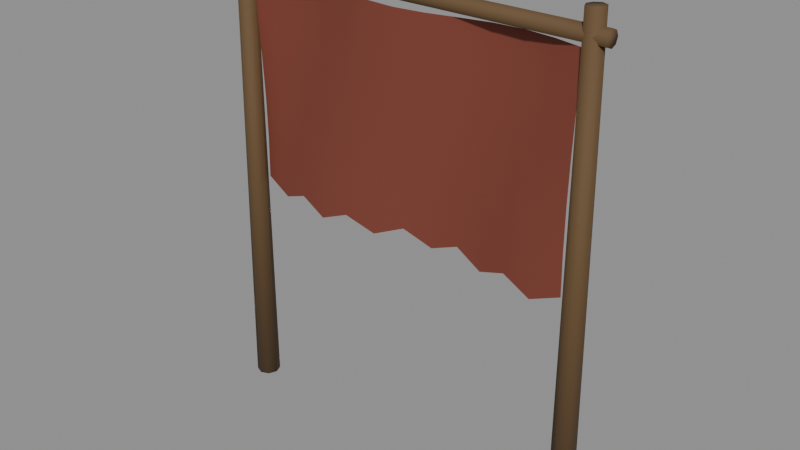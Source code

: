 # Source: banner.blend  (saved by Blender 5.2.45; exported with 4.5.12 LTS)
import bpy
from mathutils import Matrix  # noqa: F401  (used for matrix-valued properties, if any)

bpy.ops.wm.read_factory_settings(use_empty=True)
scene = bpy.context.scene
scene.name = 'Scene'

# ---- materials (node trees are filled in below, after node groups)
mat_banner_vcol = bpy.data.materials.new('Banner-vcol')
mat_banner_vcol.diffuse_color = (1.0, 1.0, 1.0, 1.0)

# ---- material node trees
mat_banner_vcol.use_nodes = True; mat_banner_vcol.node_tree.nodes.clear()
_N = mat_banner_vcol.node_tree.nodes; _L = mat_banner_vcol.node_tree.links
n0 = _N.new('ShaderNodeBsdfPrincipled'); n0.name = 'Principled BSDF'; n0.location = (-200, 100)
n0.inputs[2].default_value = 0.8
n0.inputs[10].default_value = 0.005
n1 = _N.new('ShaderNodeOutputMaterial'); n1.name = 'Material Output'; n1.location = (200, 100)
n2 = _N.new('ShaderNodeVertexColor'); n2.name = 'Color Attribute'; n2.location = (0, 0)
n2.layer_name = 'SurfaceColor'
_L.new(n0.outputs[0], n1.inputs[0])
_L.new(n2.outputs[0], n0.inputs[0])
n1.is_active_output = True

# ---- meshes
me_stake = bpy.data.meshes.new('Stake')
me_stake.from_pydata([(-0.7947, 0.0, 0.0), (-0.8108, 0.03887, 0.0001498), (-0.8497, 0.05498, 0.0005114), (-0.8885, 0.03887, 0.000873), (-0.9046, 6.733e-18, 0.001023), (-0.8885, -0.03887, 0.000873), (-0.8497, -0.05498, 0.0005114), (-0.8108, -0.03887, 0.0001498), (-0.7897, 0.0, 2.149), (-0.8014, 0.02827, 2.149), (-0.8297, 0.03998, 2.15), (-0.8579, 0.02827, 2.15), (-0.8696, 4.897e-18, 2.15), (-0.8579, -0.02827, 2.15), (-0.8297, -0.03998, 2.15), (-0.8014, -0.02827, 2.149), (0.9046, 0.0, 0.001023), (0.8885, 0.03887, 0.000873), (0.8497, 0.05498, 0.0005114), (0.8108, 0.03887, 0.0001498), (0.7947, 6.733e-18, 0.0), (0.8108, -0.03887, 0.0001498), (0.8497, -0.05498, 0.0005114), (0.8885, -0.03887, 0.000873), (0.8696, 0.0, 2.15), (0.8579, 0.02827, 2.15), (0.8297, 0.03998, 2.15), (0.8014, 0.02827, 2.149), (0.7897, 4.897e-18, 2.149), (0.8014, -0.02827, 2.149), (0.8297, -0.03998, 2.15), (0.8579, -0.02827, 2.15), (-0.8996, 0.03499, 2.05), (-0.8996, 0.02474, 2.074), (-0.8996, 2.142e-18, 2.085), (-0.8996, -0.02474, 2.074), (-0.8996, -0.03499, 2.05), (-0.8996, -0.02474, 2.025), (-0.8996, -6.427e-18, 2.015), (-0.8996, 0.02474, 2.025), (0.8996, 0.03499, 2.05), (0.8996, 0.02474, 2.074), (0.8996, 2.142e-18, 2.085), (0.8996, -0.02474, 2.074), (0.8996, -0.03499, 2.05), (0.8996, -0.02474, 2.025), (0.8996, -6.427e-18, 2.015), (0.8996, 0.02474, 2.025), (-0.7997, 0.0, 2.0), (-0.6664, 0.03012, 2.0), (-0.5331, 0.04196, 2.0), (-0.3998, 0.02836, 2.0), (-0.2666, -0.002451, 2.0), (-0.1333, -0.03177, 2.0), (0.0, -0.04182, 2.0), (0.1333, -0.0265, 2.0), (0.2666, 0.004893, 2.0), (0.3998, 0.03332, 2.0), (0.5331, 0.04154, 2.0), (0.6664, 0.02456, 2.0), (0.7997, -0.007319, 2.0), (-0.7997, 0.01635, 1.81), (-0.6664, 0.03913, 1.81), (-0.5331, 0.03817, 1.81), (-0.3998, 0.01406, 1.81), (-0.2666, -0.01858, 1.81), (-0.1333, -0.03995, 1.81), (0.0, -0.03709, 1.81), (0.1333, -0.01173, 1.81), (0.2666, 0.02074, 1.81), (0.3998, 0.04064, 1.81), (0.5331, 0.03588, 1.81), (0.6664, 0.009358, 1.81), (0.7997, -0.02284, 1.81), (-0.7997, 0.03012, 1.62), (-0.6664, 0.04196, 1.62), (-0.5331, 0.02836, 1.62), (-0.3998, -0.002451, 1.62), (-0.2666, -0.03177, 1.62), (-0.1333, -0.04182, 1.62), (0.0, -0.0265, 1.62), (0.1333, 0.004893, 1.62), (0.2666, 0.03332, 1.62), (0.3998, 0.04154, 1.62), (0.5331, 0.02456, 1.62), (0.6664, -0.007319, 1.62), (0.7997, -0.03475, 1.62), (-0.7997, 0.03913, 1.43), (-0.6664, 0.03817, 1.43), (-0.5331, 0.01406, 1.43), (-0.3998, -0.01858, 1.43), (-0.2666, -0.03995, 1.43), (-0.1333, -0.03709, 1.43), (0.0, -0.01173, 1.43), (0.1333, 0.02074, 1.43), (0.2666, 0.04064, 1.43), (0.3998, 0.03588, 1.43), (0.5331, 0.009358, 1.43), (0.6664, -0.02284, 1.43), (0.7997, -0.04118, 1.43), (-0.7997, 0.04196, 1.24), (-0.6664, 0.02836, 1.24), (-0.5331, -0.002451, 1.24), (-0.3998, -0.03177, 1.24), (-0.2666, -0.04182, 1.24), (-0.1333, -0.0265, 1.24), (0.0, 0.004893, 1.24), (0.1333, 0.03332, 1.24), (0.2666, 0.04154, 1.24), (0.3998, 0.02456, 1.24), (0.5331, -0.007319, 1.24), (0.6664, -0.03475, 1.24), (0.7997, -0.04111, 1.24), (-0.7997, 0.03817, 1.05), (-0.6664, 0.01406, 0.9951), (-0.5331, -0.01858, 1.05), (-0.3998, -0.03995, 0.9951), (-0.2666, -0.03709, 1.05), (-0.1333, -0.01173, 0.9951), (0.0, 0.02074, 1.05), (0.1333, 0.04064, 0.9951), (0.2666, 0.03588, 1.05), (0.3998, 0.009358, 0.9951), (0.5331, -0.02284, 1.05), (0.6664, -0.04118, 0.9951), (0.7997, -0.03454, 1.05)], [], [(0, 1, 9, 8), (1, 2, 10, 9), (2, 3, 11, 10), (3, 4, 12, 11), (4, 5, 13, 12), (5, 6, 14, 13), (6, 7, 15, 14), (7, 0, 8, 15), (7, 6, 5, 4, 3, 2, 1, 0), (8, 9, 10, 11, 12, 13, 14, 15), (16, 17, 25, 24), (17, 18, 26, 25), (18, 19, 27, 26), (19, 20, 28, 27), (20, 21, 29, 28), (21, 22, 30, 29), (22, 23, 31, 30), (23, 16, 24, 31), (23, 22, 21, 20, 19, 18, 17, 16), (24, 25, 26, 27, 28, 29, 30, 31), (32, 33, 41, 40), (33, 34, 42, 41), (34, 35, 43, 42), (35, 36, 44, 43), (36, 37, 45, 44), (37, 38, 46, 45), (38, 39, 47, 46), (39, 32, 40, 47), (39, 38, 37, 36, 35, 34, 33, 32), (40, 41, 42, 43, 44, 45, 46, 47), (48, 49, 62, 61), (49, 50, 63, 62), (50, 51, 64, 63), (51, 52, 65, 64), (52, 53, 66, 65), (53, 54, 67, 66), (54, 55, 68, 67), (55, 56, 69, 68), (56, 57, 70, 69), (57, 58, 71, 70), (58, 59, 72, 71), (59, 60, 73, 72), (61, 62, 75, 74), (62, 63, 76, 75), (63, 64, 77, 76), (64, 65, 78, 77), (65, 66, 79, 78), (66, 67, 80, 79), (67, 68, 81, 80), (68, 69, 82, 81), (69, 70, 83, 82), (70, 71, 84, 83), (71, 72, 85, 84), (72, 73, 86, 85), (74, 75, 88, 87), (75, 76, 89, 88), (76, 77, 90, 89), (77, 78, 91, 90), (78, 79, 92, 91), (79, 80, 93, 92), (80, 81, 94, 93), (81, 82, 95, 94), (82, 83, 96, 95), (83, 84, 97, 96), (84, 85, 98, 97), (85, 86, 99, 98), (87, 88, 101, 100), (88, 89, 102, 101), (89, 90, 103, 102), (90, 91, 104, 103), (91, 92, 105, 104), (92, 93, 106, 105), (93, 94, 107, 106), (94, 95, 108, 107), (95, 96, 109, 108), (96, 97, 110, 109), (97, 98, 111, 110), (98, 99, 112, 111), (100, 101, 114, 113), (101, 102, 115, 114), (102, 103, 116, 115), (103, 104, 117, 116), (104, 105, 118, 117), (105, 106, 119, 118), (106, 107, 120, 119), (107, 108, 121, 120), (108, 109, 122, 121), (109, 110, 123, 122), (110, 111, 124, 123), (111, 112, 125, 124)])
me_stake.polygons.foreach_set('use_smooth', [True] * 90)
_ca = me_stake.color_attributes.new('SurfaceColor', 'FLOAT_COLOR', 'CORNER')
_ca.data.foreach_set('color', [0.12, 0.067, 0.025, 1.0, 0.12, 0.067, 0.025, 1.0, 0.12, 0.067, 0.025, 1.0, 0.12, 0.067, 0.025, 1.0, 0.12, 0.067, 0.025, 1.0, 0.12, 0.067, 0.025, 1.0, 0.12, 0.067, 0.025, 1.0, 0.12, 0.067, 0.025, 1.0, 0.12, 0.067, 0.025, 1.0, 0.12, 0.067, 0.025, 1.0, 0.12, 0.067, 0.025, 1.0, 0.12, 0.067, 0.025, 1.0, 0.12, 0.067, 0.025, 1.0, 0.12, 0.067, 0.025, 1.0, 0.12, 0.067, 0.025, 1.0, 0.12, 0.067, 0.025, 1.0, 0.12, 0.067, 0.025, 1.0, 0.12, 0.067, 0.025, 1.0, 0.12, 0.067, 0.025, 1.0, 0.12, 0.067, 0.025, 1.0, 0.12, 0.067, 0.025, 1.0, 0.12, 0.067, 0.025, 1.0, 0.12, 0.067, 0.025, 1.0, 0.12, 0.067, 0.025, 1.0, 0.12, 0.067, 0.025, 1.0, 0.12, 0.067, 0.025, 1.0, 0.12, 0.067, 0.025, 1.0, 0.12, 0.067, 0.025, 1.0, 0.12, 0.067, 0.025, 1.0, 0.12, 0.067, 0.025, 1.0, 0.12, 0.067, 0.025, 1.0, 0.12, 0.067, 0.025, 1.0, 0.12, 0.067, 0.025, 1.0, 0.12, 0.067, 0.025, 1.0, 0.12, 0.067, 0.025, 1.0, 0.12, 0.067, 0.025, 1.0, 0.12, 0.067, 0.025, 1.0, 0.12, 0.067, 0.025, 1.0, 0.12, 0.067, 0.025, 1.0, 0.12, 0.067, 0.025, 1.0, 0.12, 0.067, 0.025, 1.0, 0.12, 0.067, 0.025, 1.0, 0.12, 0.067, 0.025, 1.0, 0.12, 0.067, 0.025, 1.0, 0.12, 0.067, 0.025, 1.0, 0.12, 0.067, 0.025, 1.0, 0.12, 0.067, 0.025, 1.0, 0.12, 0.067, 0.025, 1.0, 0.12, 0.067, 0.025, 1.0, 0.12, 0.067, 0.025, 1.0, 0.12, 0.067, 0.025, 1.0, 0.12, 0.067, 0.025, 1.0, 0.12, 0.067, 0.025, 1.0, 0.12, 0.067, 0.025, 1.0, 0.12, 0.067, 0.025, 1.0, 0.12, 0.067, 0.025, 1.0, 0.12, 0.067, 0.025, 1.0, 0.12, 0.067, 0.025, 1.0, 0.12, 0.067, 0.025, 1.0, 0.12, 0.067, 0.025, 1.0, 0.12, 0.067, 0.025, 1.0, 0.12, 0.067, 0.025, 1.0, 0.12, 0.067, 0.025, 1.0, 0.12, 0.067, 0.025, 1.0, 0.12, 0.067, 0.025, 1.0, 0.12, 0.067, 0.025, 1.0, 0.12, 0.067, 0.025, 1.0, 0.12, 0.067, 0.025, 1.0, 0.12, 0.067, 0.025, 1.0, 0.12, 0.067, 0.025, 1.0, 0.12, 0.067, 0.025, 1.0, 0.12, 0.067, 0.025, 1.0, 0.12, 0.067, 0.025, 1.0, 0.12, 0.067, 0.025, 1.0, 0.12, 0.067, 0.025, 1.0, 0.12, 0.067, 0.025, 1.0, 0.12, 0.067, 0.025, 1.0, 0.12, 0.067, 0.025, 1.0, 0.12, 0.067, 0.025, 1.0, 0.12, 0.067, 0.025, 1.0, 0.12, 0.067, 0.025, 1.0, 0.12, 0.067, 0.025, 1.0, 0.12, 0.067, 0.025, 1.0, 0.12, 0.067, 0.025, 1.0, 0.12, 0.067, 0.025, 1.0, 0.12, 0.067, 0.025, 1.0, 0.12, 0.067, 0.025, 1.0, 0.12, 0.067, 0.025, 1.0, 0.12, 0.067, 0.025, 1.0, 0.12, 0.067, 0.025, 1.0, 0.12, 0.067, 0.025, 1.0, 0.12, 0.067, 0.025, 1.0, 0.12, 0.067, 0.025, 1.0, 0.12, 0.067, 0.025, 1.0, 0.12, 0.067, 0.025, 1.0, 0.12, 0.067, 0.025, 1.0, 0.12, 0.067, 0.025, 1.0, 0.12, 0.067, 0.025, 1.0, 0.12, 0.067, 0.025, 1.0, 0.12, 0.067, 0.025, 1.0, 0.12, 0.067, 0.025, 1.0, 0.12, 0.067, 0.025, 1.0, 0.12, 0.067, 0.025, 1.0, 0.12, 0.067, 0.025, 1.0, 0.12, 0.067, 0.025, 1.0, 0.12, 0.067, 0.025, 1.0, 0.12, 0.067, 0.025, 1.0, 0.12, 0.067, 0.025, 1.0, 0.12, 0.067, 0.025, 1.0, 0.12, 0.067, 0.025, 1.0, 0.12, 0.067, 0.025, 1.0, 0.12, 0.067, 0.025, 1.0, 0.12, 0.067, 0.025, 1.0, 0.12, 0.067, 0.025, 1.0, 0.12, 0.067, 0.025, 1.0, 0.12, 0.067, 0.025, 1.0, 0.12, 0.067, 0.025, 1.0, 0.12, 0.067, 0.025, 1.0, 0.12, 0.067, 0.025, 1.0, 0.12, 0.067, 0.025, 1.0, 0.12, 0.067, 0.025, 1.0, 0.12, 0.067, 0.025, 1.0, 0.12, 0.067, 0.025, 1.0, 0.12, 0.067, 0.025, 1.0, 0.12, 0.067, 0.025, 1.0, 0.12, 0.067, 0.025, 1.0, 0.12, 0.067, 0.025, 1.0, 0.12, 0.067, 0.025, 1.0, 0.12, 0.067, 0.025, 1.0, 0.12, 0.067, 0.025, 1.0, 0.12, 0.067, 0.025, 1.0, 0.12, 0.067, 0.025, 1.0, 0.12, 0.067, 0.025, 1.0, 0.12, 0.067, 0.025, 1.0, 0.12, 0.067, 0.025, 1.0, 0.12, 0.067, 0.025, 1.0, 0.12, 0.067, 0.025, 1.0, 0.12, 0.067, 0.025, 1.0, 0.12, 0.067, 0.025, 1.0, 0.12, 0.067, 0.025, 1.0, 0.12, 0.067, 0.025, 1.0, 0.12, 0.067, 0.025, 1.0, 0.12, 0.067, 0.025, 1.0, 0.12, 0.067, 0.025, 1.0, 0.2, 0.046, 0.027, 1.0, 0.2, 0.046, 0.027, 1.0, 0.2, 0.046, 0.027, 1.0, 0.2, 0.046, 0.027, 1.0, 0.2, 0.046, 0.027, 1.0, 0.2, 0.046, 0.027, 1.0, 0.2, 0.046, 0.027, 1.0, 0.2, 0.046, 0.027, 1.0, 0.2, 0.046, 0.027, 1.0, 0.2, 0.046, 0.027, 1.0, 0.2, 0.046, 0.027, 1.0, 0.2, 0.046, 0.027, 1.0, 0.2, 0.046, 0.027, 1.0, 0.2, 0.046, 0.027, 1.0, 0.2, 0.046, 0.027, 1.0, 0.2, 0.046, 0.027, 1.0, 0.2, 0.046, 0.027, 1.0, 0.2, 0.046, 0.027, 1.0, 0.2, 0.046, 0.027, 1.0, 0.2, 0.046, 0.027, 1.0, 0.2, 0.046, 0.027, 1.0, 0.2, 0.046, 0.027, 1.0, 0.2, 0.046, 0.027, 1.0, 0.2, 0.046, 0.027, 1.0, 0.2, 0.046, 0.027, 1.0, 0.2, 0.046, 0.027, 1.0, 0.2, 0.046, 0.027, 1.0, 0.2, 0.046, 0.027, 1.0, 0.2, 0.046, 0.027, 1.0, 0.2, 0.046, 0.027, 1.0, 0.2, 0.046, 0.027, 1.0, 0.2, 0.046, 0.027, 1.0, 0.2, 0.046, 0.027, 1.0, 0.2, 0.046, 0.027, 1.0, 0.2, 0.046, 0.027, 1.0, 0.2, 0.046, 0.027, 1.0, 0.2, 0.046, 0.027, 1.0, 0.2, 0.046, 0.027, 1.0, 0.2, 0.046, 0.027, 1.0, 0.2, 0.046, 0.027, 1.0, 0.2, 0.046, 0.027, 1.0, 0.2, 0.046, 0.027, 1.0, 0.2, 0.046, 0.027, 1.0, 0.2, 0.046, 0.027, 1.0, 0.2, 0.046, 0.027, 1.0, 0.2, 0.046, 0.027, 1.0, 0.2, 0.046, 0.027, 1.0, 0.2, 0.046, 0.027, 1.0, 0.2, 0.046, 0.027, 1.0, 0.2, 0.046, 0.027, 1.0, 0.2, 0.046, 0.027, 1.0, 0.2, 0.046, 0.027, 1.0, 0.2, 0.046, 0.027, 1.0, 0.2, 0.046, 0.027, 1.0, 0.2, 0.046, 0.027, 1.0, 0.2, 0.046, 0.027, 1.0, 0.2, 0.046, 0.027, 1.0, 0.2, 0.046, 0.027, 1.0, 0.2, 0.046, 0.027, 1.0, 0.2, 0.046, 0.027, 1.0, 0.2, 0.046, 0.027, 1.0, 0.2, 0.046, 0.027, 1.0, 0.2, 0.046, 0.027, 1.0, 0.2, 0.046, 0.027, 1.0, 0.2, 0.046, 0.027, 1.0, 0.2, 0.046, 0.027, 1.0, 0.2, 0.046, 0.027, 1.0, 0.2, 0.046, 0.027, 1.0, 0.2, 0.046, 0.027, 1.0, 0.2, 0.046, 0.027, 1.0, 0.2, 0.046, 0.027, 1.0, 0.2, 0.046, 0.027, 1.0, 0.2, 0.046, 0.027, 1.0, 0.2, 0.046, 0.027, 1.0, 0.2, 0.046, 0.027, 1.0, 0.2, 0.046, 0.027, 1.0, 0.2, 0.046, 0.027, 1.0, 0.2, 0.046, 0.027, 1.0, 0.2, 0.046, 0.027, 1.0, 0.2, 0.046, 0.027, 1.0, 0.2, 0.046, 0.027, 1.0, 0.2, 0.046, 0.027, 1.0, 0.2, 0.046, 0.027, 1.0, 0.2, 0.046, 0.027, 1.0, 0.2, 0.046, 0.027, 1.0, 0.2, 0.046, 0.027, 1.0, 0.2, 0.046, 0.027, 1.0, 0.2, 0.046, 0.027, 1.0, 0.2, 0.046, 0.027, 1.0, 0.2, 0.046, 0.027, 1.0, 0.2, 0.046, 0.027, 1.0, 0.2, 0.046, 0.027, 1.0, 0.2, 0.046, 0.027, 1.0, 0.2, 0.046, 0.027, 1.0, 0.2, 0.046, 0.027, 1.0, 0.2, 0.046, 0.027, 1.0, 0.2, 0.046, 0.027, 1.0, 0.2, 0.046, 0.027, 1.0, 0.2, 0.046, 0.027, 1.0, 0.2, 0.046, 0.027, 1.0, 0.2, 0.046, 0.027, 1.0, 0.2, 0.046, 0.027, 1.0, 0.2, 0.046, 0.027, 1.0, 0.2, 0.046, 0.027, 1.0, 0.2, 0.046, 0.027, 1.0, 0.2, 0.046, 0.027, 1.0, 0.2, 0.046, 0.027, 1.0, 0.2, 0.046, 0.027, 1.0, 0.2, 0.046, 0.027, 1.0, 0.2, 0.046, 0.027, 1.0, 0.2, 0.046, 0.027, 1.0, 0.2, 0.046, 0.027, 1.0, 0.2, 0.046, 0.027, 1.0, 0.2, 0.046, 0.027, 1.0, 0.2, 0.046, 0.027, 1.0, 0.2, 0.046, 0.027, 1.0, 0.2, 0.046, 0.027, 1.0, 0.2, 0.046, 0.027, 1.0, 0.2, 0.046, 0.027, 1.0, 0.2, 0.046, 0.027, 1.0, 0.2, 0.046, 0.027, 1.0, 0.2, 0.046, 0.027, 1.0, 0.2, 0.046, 0.027, 1.0, 0.2, 0.046, 0.027, 1.0, 0.2, 0.046, 0.027, 1.0, 0.2, 0.046, 0.027, 1.0, 0.2, 0.046, 0.027, 1.0, 0.2, 0.046, 0.027, 1.0, 0.2, 0.046, 0.027, 1.0, 0.2, 0.046, 0.027, 1.0, 0.2, 0.046, 0.027, 1.0, 0.2, 0.046, 0.027, 1.0, 0.2, 0.046, 0.027, 1.0, 0.2, 0.046, 0.027, 1.0, 0.2, 0.046, 0.027, 1.0, 0.2, 0.046, 0.027, 1.0, 0.2, 0.046, 0.027, 1.0, 0.2, 0.046, 0.027, 1.0, 0.2, 0.046, 0.027, 1.0, 0.2, 0.046, 0.027, 1.0, 0.2, 0.046, 0.027, 1.0, 0.2, 0.046, 0.027, 1.0, 0.2, 0.046, 0.027, 1.0, 0.2, 0.046, 0.027, 1.0, 0.2, 0.046, 0.027, 1.0, 0.2, 0.046, 0.027, 1.0, 0.2, 0.046, 0.027, 1.0, 0.2, 0.046, 0.027, 1.0, 0.2, 0.046, 0.027, 1.0, 0.2, 0.046, 0.027, 1.0, 0.2, 0.046, 0.027, 1.0, 0.2, 0.046, 0.027, 1.0, 0.2, 0.046, 0.027, 1.0, 0.2, 0.046, 0.027, 1.0, 0.2, 0.046, 0.027, 1.0, 0.2, 0.046, 0.027, 1.0, 0.2, 0.046, 0.027, 1.0, 0.2, 0.046, 0.027, 1.0, 0.2, 0.046, 0.027, 1.0, 0.2, 0.046, 0.027, 1.0, 0.2, 0.046, 0.027, 1.0, 0.2, 0.046, 0.027, 1.0, 0.2, 0.046, 0.027, 1.0, 0.2, 0.046, 0.027, 1.0, 0.2, 0.046, 0.027, 1.0, 0.2, 0.046, 0.027, 1.0, 0.2, 0.046, 0.027, 1.0, 0.2, 0.046, 0.027, 1.0, 0.2, 0.046, 0.027, 1.0, 0.2, 0.046, 0.027, 1.0, 0.2, 0.046, 0.027, 1.0, 0.2, 0.046, 0.027, 1.0, 0.2, 0.046, 0.027, 1.0, 0.2, 0.046, 0.027, 1.0, 0.2, 0.046, 0.027, 1.0, 0.2, 0.046, 0.027, 1.0, 0.2, 0.046, 0.027, 1.0, 0.2, 0.046, 0.027, 1.0, 0.2, 0.046, 0.027, 1.0, 0.2, 0.046, 0.027, 1.0, 0.2, 0.046, 0.027, 1.0, 0.2, 0.046, 0.027, 1.0, 0.2, 0.046, 0.027, 1.0, 0.2, 0.046, 0.027, 1.0, 0.2, 0.046, 0.027, 1.0, 0.2, 0.046, 0.027, 1.0, 0.2, 0.046, 0.027, 1.0, 0.2, 0.046, 0.027, 1.0, 0.2, 0.046, 0.027, 1.0, 0.2, 0.046, 0.027, 1.0, 0.2, 0.046, 0.027, 1.0, 0.2, 0.046, 0.027, 1.0, 0.2, 0.046, 0.027, 1.0, 0.2, 0.046, 0.027, 1.0, 0.2, 0.046, 0.027, 1.0, 0.2, 0.046, 0.027, 1.0, 0.2, 0.046, 0.027, 1.0, 0.2, 0.046, 0.027, 1.0, 0.2, 0.046, 0.027, 1.0, 0.2, 0.046, 0.027, 1.0, 0.2, 0.046, 0.027, 1.0, 0.2, 0.046, 0.027, 1.0, 0.2, 0.046, 0.027, 1.0, 0.2, 0.046, 0.027, 1.0, 0.2, 0.046, 0.027, 1.0, 0.2, 0.046, 0.027, 1.0, 0.2, 0.046, 0.027, 1.0, 0.2, 0.046, 0.027, 1.0, 0.2, 0.046, 0.027, 1.0, 0.2, 0.046, 0.027, 1.0, 0.2, 0.046, 0.027, 1.0, 0.2, 0.046, 0.027, 1.0, 0.2, 0.046, 0.027, 1.0, 0.2, 0.046, 0.027, 1.0, 0.2, 0.046, 0.027, 1.0, 0.2, 0.046, 0.027, 1.0, 0.2, 0.046, 0.027, 1.0, 0.2, 0.046, 0.027, 1.0, 0.2, 0.046, 0.027, 1.0, 0.2, 0.046, 0.027, 1.0, 0.2, 0.046, 0.027, 1.0, 0.2, 0.046, 0.027, 1.0, 0.2, 0.046, 0.027, 1.0, 0.2, 0.046, 0.027, 1.0, 0.2, 0.046, 0.027, 1.0, 0.2, 0.046, 0.027, 1.0, 0.2, 0.046, 0.027, 1.0, 0.2, 0.046, 0.027, 1.0, 0.2, 0.046, 0.027, 1.0, 0.2, 0.046, 0.027, 1.0, 0.2, 0.046, 0.027, 1.0, 0.2, 0.046, 0.027, 1.0, 0.2, 0.046, 0.027, 1.0, 0.2, 0.046, 0.027, 1.0, 0.2, 0.046, 0.027, 1.0, 0.2, 0.046, 0.027, 1.0, 0.2, 0.046, 0.027, 1.0, 0.2, 0.046, 0.027, 1.0, 0.2, 0.046, 0.027, 1.0, 0.2, 0.046, 0.027, 1.0])
me_stake.materials.append(mat_banner_vcol)
me_stake.update()

# ---- objects
ob_mv_banner = bpy.data.objects.new('MV_banner', me_stake)

# ---- transforms, parenting, visibility, modifiers, constraints
ob_mv_banner.location = (0.0, 0.0, 0.0)

# ---- collection membership
scene.collection.objects.link(ob_mv_banner)

# ---- scene / render settings (as saved in the file)
scene.frame_start = 1; scene.frame_end = 250; scene.frame_set(1)
scene.render.engine = 'BLENDER_EEVEE_NEXT'
scene.render.bake_bias = 0.0
scene.render.bake_samples = 0
scene.render.compositor_device = 'GPU'
scene.eevee.use_volume_custom_range = False
scene.eevee.fast_gi_thickness_near = 0.1
scene.eevee.fast_gi_thickness_far = 0.0
scene.eevee.ray_tracing_options.screen_trace_thickness = 0.1
bpy.context.view_layer.update()

# ---- added for rendering (the .blend has no active camera and no usable light): camera, sun + grey world if the file has none
cam_auto = bpy.data.cameras.new('AutoCamera')
cam_auto.lens = 50.0
cam_auto.sensor_width = 36.0
cam_auto.clip_end = 1000.0
ob_auto_camera = bpy.data.objects.new('AutoCamera', cam_auto)
scene.collection.objects.link(ob_auto_camera)
ob_auto_camera.location = (2.60184, -3.1222, 3.15647)
ob_auto_camera.rotation_euler = (1.09748, -7.21219e-08, 0.694738)
scene.camera = ob_auto_camera
light_auto_sun = bpy.data.lights.new('AutoSun', 'SUN')
light_auto_sun.energy = 3.0
light_auto_sun.angle = 0.0523599
ob_auto_sun = bpy.data.objects.new('AutoSun', light_auto_sun)
scene.collection.objects.link(ob_auto_sun)
ob_auto_sun.rotation_euler = (0.872665, 0.174533, 0.523599)
if scene.world is None:
    world_auto = bpy.data.worlds.new('AutoWorld')
    world_auto.color = (0.3, 0.3, 0.3)
    scene.world = world_auto
bpy.context.view_layer.update()
